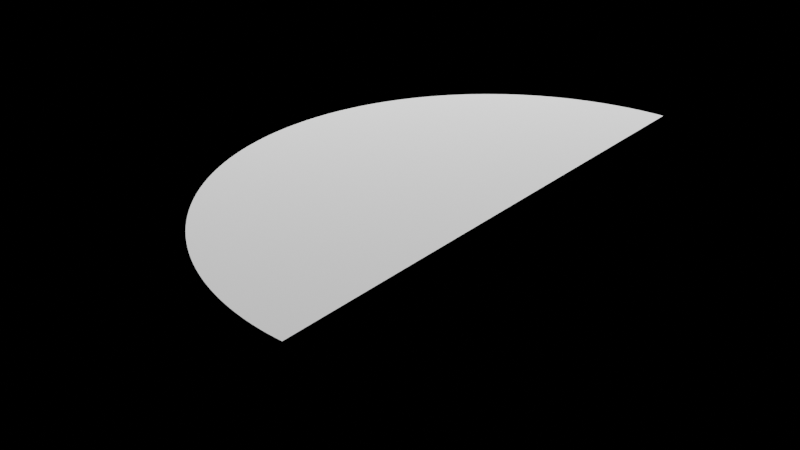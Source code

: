 # Source: untitled.blend  (saved by Blender 2.93.21; exported with 4.5.12 LTS)
import bpy
from mathutils import Matrix  # noqa: F401  (used for matrix-valued properties, if any)

bpy.ops.wm.read_factory_settings(use_empty=True)
scene = bpy.context.scene
scene.name = 'Scene.002'

# ---- lights
light_light = bpy.data.lights.new('Light', 'POINT')
light_light.transmission_factor = 0.0
light_light.energy = 1e+04
light_light.shadow_soft_size = 2.0
light_light.shadow_maximum_resolution = 0.006
light_light.use_absolute_resolution = True
light_light.cycles.max_bounces = 4
light_light.cycles.use_multiple_importance_sampling = False

# ---- meshes
me_cylinder_005 = bpy.data.meshes.new('Cylinder.005')
me_cylinder_005.from_pydata([(0.1036, -0.154, 0.3253), (0.0, 1.0, -0.25), (0.0, 1.0, 0.25), (-8.742e-08, -1.0, -0.25), (-8.742e-08, -1.0, 0.25), (-0.02454, -0.9997, -0.25), (-0.02454, -0.9997, 0.25), (-0.04907, -0.9988, -0.25), (-0.04907, -0.9988, 0.25), (-0.07356, -0.9973, -0.25), (-0.07356, -0.9973, 0.25), (-0.09802, -0.9952, -0.25), (-0.09802, -0.9952, 0.25), (-0.1224, -0.9925, -0.25), (-0.1224, -0.9925, 0.25), (-0.1467, -0.9892, -0.25), (-0.1467, -0.9892, 0.25), (-0.171, -0.9853, -0.25), (-0.171, -0.9853, 0.25), (-0.1951, -0.9808, -0.25), (-0.1951, -0.9808, 0.25), (-0.2191, -0.9757, -0.25), (-0.2191, -0.9757, 0.25), (-0.243, -0.97, -0.25), (-0.243, -0.97, 0.25), (-0.2667, -0.9638, -0.25), (-0.2667, -0.9638, 0.25), (-0.2903, -0.9569, -0.25), (-0.2903, -0.9569, 0.25), (-0.3137, -0.9495, -0.25), (-0.3137, -0.9495, 0.25), (-0.3369, -0.9415, -0.25), (-0.3369, -0.9415, 0.25), (-0.3599, -0.933, -0.25), (-0.3599, -0.933, 0.25), (-0.3827, -0.9239, -0.25), (-0.3827, -0.9239, 0.25), (-0.4052, -0.9142, -0.25), (-0.4052, -0.9142, 0.25), (-0.4276, -0.904, -0.25), (-0.4276, -0.904, 0.25), (-0.4496, -0.8932, -0.25), (-0.4496, -0.8932, 0.25), (-0.4714, -0.8819, -0.25), (-0.4714, -0.8819, 0.25), (-0.4929, -0.8701, -0.25), (-0.4929, -0.8701, 0.25), (-0.5141, -0.8577, -0.25), (-0.5141, -0.8577, 0.25), (-0.535, -0.8449, -0.25), (-0.535, -0.8449, 0.25), (-0.5556, -0.8315, -0.25), (-0.5556, -0.8315, 0.25), (-0.5758, -0.8176, -0.25), (-0.5758, -0.8176, 0.25), (-0.5957, -0.8032, -0.25), (-0.5957, -0.8032, 0.25), (-0.6152, -0.7883, -0.25), (-0.6152, -0.7883, 0.25), (-0.6344, -0.773, -0.25), (-0.6344, -0.773, 0.25), (-0.6532, -0.7572, -0.25), (-0.6532, -0.7572, 0.25), (-0.6716, -0.741, -0.25), (-0.6716, -0.741, 0.25), (-0.6895, -0.7242, -0.25), (-0.6895, -0.7242, 0.25), (-0.7071, -0.7071, -0.25), (-0.7071, -0.7071, 0.25), (-0.7242, -0.6895, -0.25), (-0.7242, -0.6895, 0.25), (-0.741, -0.6716, -0.25), (-0.741, -0.6716, 0.25), (-0.7572, -0.6532, -0.25), (-0.7572, -0.6532, 0.25), (-0.773, -0.6344, -0.25), (-0.773, -0.6344, 0.25), (-0.7883, -0.6152, -0.25), (-0.7883, -0.6152, 0.25), (-0.8032, -0.5957, -0.25), (-0.8032, -0.5957, 0.25), (-0.8176, -0.5758, -0.25), (-0.8176, -0.5758, 0.25), (-0.8315, -0.5556, -0.25), (-0.8315, -0.5556, 0.25), (-0.8449, -0.535, -0.25), (-0.8449, -0.535, 0.25), (-0.8577, -0.5141, -0.25), (-0.8577, -0.5141, 0.25), (-0.8701, -0.4929, -0.25), (-0.8701, -0.4929, 0.25), (-0.8819, -0.4714, -0.25), (-0.8819, -0.4714, 0.25), (-0.8932, -0.4496, -0.25), (-0.8932, -0.4496, 0.25), (-0.904, -0.4276, -0.25), (-0.904, -0.4276, 0.25), (-0.9142, -0.4052, -0.25), (-0.9142, -0.4052, 0.25), (-0.9239, -0.3827, -0.25), (-0.9239, -0.3827, 0.25), (-0.933, -0.3599, -0.25), (-0.933, -0.3599, 0.25), (-0.9415, -0.3369, -0.25), (-0.9415, -0.3369, 0.25), (-0.9495, -0.3137, -0.25), (-0.9495, -0.3137, 0.25), (-0.9569, -0.2903, -0.25), (-0.9569, -0.2903, 0.25), (-0.9638, -0.2667, -0.25), (-0.9638, -0.2667, 0.25), (-0.97, -0.243, -0.25), (-0.97, -0.243, 0.25), (-0.9757, -0.2191, -0.25), (-0.9757, -0.2191, 0.25), (-0.9808, -0.1951, -0.25), (-0.9808, -0.1951, 0.25), (-0.9853, -0.171, -0.25), (-0.9853, -0.171, 0.25), (-0.9892, -0.1467, -0.25), (-0.9892, -0.1467, 0.25), (-0.9925, -0.1224, -0.25), (-0.9925, -0.1224, 0.25), (-0.9952, -0.09802, -0.25), (-0.9952, -0.09802, 0.25), (-0.9973, -0.07356, -0.25), (-0.9973, -0.07356, 0.25), (-0.9988, -0.04907, -0.25), (-0.9988, -0.04907, 0.25), (-0.9997, -0.02454, -0.25), (-0.9997, -0.02454, 0.25), (-1.0, 1.192e-08, -0.25), (-1.0, 1.192e-08, 0.25), (-0.9997, 0.02454, -0.25), (-0.9997, 0.02454, 0.25), (-0.9988, 0.04907, -0.25), (-0.9988, 0.04907, 0.25), (-0.9973, 0.07356, -0.25), (-0.9973, 0.07356, 0.25), (-0.9952, 0.09802, -0.25), (-0.9952, 0.09802, 0.25), (-0.9925, 0.1224, -0.25), (-0.9925, 0.1224, 0.25), (-0.9892, 0.1467, -0.25), (-0.9892, 0.1467, 0.25), (-0.9853, 0.171, -0.25), (-0.9853, 0.171, 0.25), (-0.9808, 0.1951, -0.25), (-0.9808, 0.1951, 0.25), (-0.9757, 0.2191, -0.25), (-0.9757, 0.2191, 0.25), (-0.97, 0.243, -0.25), (-0.97, 0.243, 0.25), (-0.9638, 0.2667, -0.25), (-0.9638, 0.2667, 0.25), (-0.9569, 0.2903, -0.25), (-0.9569, 0.2903, 0.25), (-0.9495, 0.3137, -0.25), (-0.9495, 0.3137, 0.25), (-0.9415, 0.3369, -0.25), (-0.9415, 0.3369, 0.25), (-0.933, 0.3599, -0.25), (-0.933, 0.3599, 0.25), (-0.9239, 0.3827, -0.25), (-0.9239, 0.3827, 0.25), (-0.9142, 0.4052, -0.25), (-0.9142, 0.4052, 0.25), (-0.904, 0.4276, -0.25), (-0.904, 0.4276, 0.25), (-0.8932, 0.4496, -0.25), (-0.8932, 0.4496, 0.25), (-0.8819, 0.4714, -0.25), (-0.8819, 0.4714, 0.25), (-0.8701, 0.4929, -0.25), (-0.8701, 0.4929, 0.25), (-0.8577, 0.5141, -0.25), (-0.8577, 0.5141, 0.25), (-0.8449, 0.535, -0.25), (-0.8449, 0.535, 0.25), (-0.8315, 0.5556, -0.25), (-0.8315, 0.5556, 0.25), (-0.8176, 0.5758, -0.25), (-0.8176, 0.5758, 0.25), (-0.8032, 0.5957, -0.25), (-0.8032, 0.5957, 0.25), (-0.7883, 0.6152, -0.25), (-0.7883, 0.6152, 0.25), (-0.773, 0.6344, -0.25), (-0.773, 0.6344, 0.25), (-0.7572, 0.6532, -0.25), (-0.7572, 0.6532, 0.25), (-0.741, 0.6716, -0.25), (-0.741, 0.6716, 0.25), (-0.7242, 0.6895, -0.25), (-0.7242, 0.6895, 0.25), (-0.7071, 0.7071, -0.25), (-0.7071, 0.7071, 0.25), (-0.6895, 0.7242, -0.25), (-0.6895, 0.7242, 0.25), (-0.6716, 0.741, -0.25), (-0.6716, 0.741, 0.25), (-0.6532, 0.7572, -0.25), (-0.6532, 0.7572, 0.25), (-0.6344, 0.773, -0.25), (-0.6344, 0.773, 0.25), (-0.6152, 0.7883, -0.25), (-0.6152, 0.7883, 0.25), (-0.5957, 0.8032, -0.25), (-0.5957, 0.8032, 0.25), (-0.5758, 0.8176, -0.25), (-0.5758, 0.8176, 0.25), (-0.5556, 0.8315, -0.25), (-0.5556, 0.8315, 0.25), (-0.535, 0.8449, -0.25), (-0.535, 0.8449, 0.25), (-0.5141, 0.8577, -0.25), (-0.5141, 0.8577, 0.25), (-0.4929, 0.8701, -0.25), (-0.4929, 0.8701, 0.25), (-0.4714, 0.8819, -0.25), (-0.4714, 0.8819, 0.25), (-0.4496, 0.8932, -0.25), (-0.4496, 0.8932, 0.25), (-0.4276, 0.904, -0.25), (-0.4276, 0.904, 0.25), (-0.4052, 0.9142, -0.25), (-0.4052, 0.9142, 0.25), (-0.3827, 0.9239, -0.25), (-0.3827, 0.9239, 0.25), (-0.3599, 0.933, -0.25), (-0.3599, 0.933, 0.25), (-0.3369, 0.9415, -0.25), (-0.3369, 0.9415, 0.25), (-0.3137, 0.9495, -0.25), (-0.3137, 0.9495, 0.25), (-0.2903, 0.9569, -0.25), (-0.2903, 0.9569, 0.25), (-0.2667, 0.9638, -0.25), (-0.2667, 0.9638, 0.25), (-0.243, 0.97, -0.25), (-0.243, 0.97, 0.25), (-0.2191, 0.9757, -0.25), (-0.2191, 0.9757, 0.25), (-0.1951, 0.9808, -0.25), (-0.1951, 0.9808, 0.25), (-0.171, 0.9853, -0.25), (-0.171, 0.9853, 0.25), (-0.1467, 0.9892, -0.25), (-0.1467, 0.9892, 0.25), (-0.1224, 0.9925, -0.25), (-0.1224, 0.9925, 0.25), (-0.09802, 0.9952, -0.25), (-0.09802, 0.9952, 0.25), (-0.07356, 0.9973, -0.25), (-0.07356, 0.9973, 0.25), (-0.04907, 0.9988, -0.25), (-0.04907, 0.9988, 0.25), (-0.02454, 0.9997, -0.25), (-0.02454, 0.9997, 0.25), (0.0, 1.0, -0.25), (0.0, 1.0, 0.25), (-8.742e-08, -1.0, -0.25), (-8.742e-08, -1.0, 0.25), (-0.02454, -0.9997, -0.25), (-0.02454, -0.9997, 0.25), (-0.04907, -0.9988, -0.25), (-0.04907, -0.9988, 0.25), (-0.07356, -0.9973, -0.25), (-0.07356, -0.9973, 0.25), (-0.09802, -0.9952, -0.25), (-0.09802, -0.9952, 0.25), (-0.1224, -0.9925, -0.25), (-0.1224, -0.9925, 0.25), (-0.1467, -0.9892, -0.25), (-0.1467, -0.9892, 0.25), (-0.171, -0.9853, -0.25), (-0.171, -0.9853, 0.25), (-0.1951, -0.9808, -0.25), (-0.1951, -0.9808, 0.25), (-0.2191, -0.9757, -0.25), (-0.2191, -0.9757, 0.25), (-0.243, -0.97, -0.25), (-0.243, -0.97, 0.25), (-0.2667, -0.9638, -0.25), (-0.2667, -0.9638, 0.25), (-0.2903, -0.9569, -0.25), (-0.2903, -0.9569, 0.25), (-0.3137, -0.9495, -0.25), (-0.3137, -0.9495, 0.25), (-0.3369, -0.9415, -0.25), (-0.3369, -0.9415, 0.25), (-0.3599, -0.933, -0.25), (-0.3599, -0.933, 0.25), (-0.3827, -0.9239, -0.25), (-0.3827, -0.9239, 0.25), (-0.4052, -0.9142, -0.25), (-0.4052, -0.9142, 0.25), (-0.4276, -0.904, -0.25), (-0.4276, -0.904, 0.25), (-0.4496, -0.8932, -0.25), (-0.4496, -0.8932, 0.25), (-0.4714, -0.8819, -0.25), (-0.4714, -0.8819, 0.25), (-0.4929, -0.8701, -0.25), (-0.4929, -0.8701, 0.25), (-0.5141, -0.8577, -0.25), (-0.5141, -0.8577, 0.25), (-0.535, -0.8449, -0.25), (-0.535, -0.8449, 0.25), (-0.5556, -0.8315, -0.25), (-0.5556, -0.8315, 0.25), (-0.5758, -0.8176, -0.25), (-0.5758, -0.8176, 0.25), (-0.5957, -0.8032, -0.25), (-0.5957, -0.8032, 0.25), (-0.6152, -0.7883, -0.25), (-0.6152, -0.7883, 0.25), (-0.6344, -0.773, -0.25), (-0.6344, -0.773, 0.25), (-0.6532, -0.7572, -0.25), (-0.6532, -0.7572, 0.25), (-0.6716, -0.741, -0.25), (-0.6716, -0.741, 0.25), (-0.6895, -0.7242, -0.25), (-0.6895, -0.7242, 0.25), (-0.7071, -0.7071, -0.25), (-0.7071, -0.7071, 0.25), (-0.7242, -0.6895, -0.25), (-0.7242, -0.6895, 0.25), (-0.741, -0.6716, -0.25), (-0.741, -0.6716, 0.25), (-0.7572, -0.6532, -0.25), (-0.7572, -0.6532, 0.25), (-0.773, -0.6344, -0.25), (-0.773, -0.6344, 0.25), (-0.7883, -0.6152, -0.25), (-0.7883, -0.6152, 0.25), (-0.8032, -0.5957, -0.25), (-0.8032, -0.5957, 0.25), (-0.8176, -0.5758, -0.25), (-0.8176, -0.5758, 0.25), (-0.8315, -0.5556, -0.25), (-0.8315, -0.5556, 0.25), (-0.8449, -0.535, -0.25), (-0.8449, -0.535, 0.25), (-0.8577, -0.5141, -0.25), (-0.8577, -0.5141, 0.25), (-0.8701, -0.4929, -0.25), (-0.8701, -0.4929, 0.25), (-0.8819, -0.4714, -0.25), (-0.8819, -0.4714, 0.25), (-0.8932, -0.4496, -0.25), (-0.8932, -0.4496, 0.25), (-0.904, -0.4276, -0.25), (-0.904, -0.4276, 0.25), (-0.9142, -0.4052, -0.25), (-0.9142, -0.4052, 0.25), (-0.9239, -0.3827, -0.25), (-0.9239, -0.3827, 0.25), (-0.933, -0.3599, -0.25), (-0.933, -0.3599, 0.25), (-0.9415, -0.3369, -0.25), (-0.9415, -0.3369, 0.25), (-0.9495, -0.3137, -0.25), (-0.9495, -0.3137, 0.25), (-0.9569, -0.2903, -0.25), (-0.9569, -0.2903, 0.25), (-0.9638, -0.2667, -0.25), (-0.9638, -0.2667, 0.25), (-0.97, -0.243, -0.25), (-0.97, -0.243, 0.25), (-0.9757, -0.2191, -0.25), (-0.9757, -0.2191, 0.25), (-0.9808, -0.1951, -0.25), (-0.9808, -0.1951, 0.25), (-0.9853, -0.171, -0.25), (-0.9853, -0.171, 0.25), (-0.9892, -0.1467, -0.25), (-0.9892, -0.1467, 0.25), (-0.9925, -0.1224, -0.25), (-0.9925, -0.1224, 0.25), (-0.9952, -0.09802, -0.25), (-0.9952, -0.09802, 0.25), (-0.9973, -0.07356, -0.25), (-0.9973, -0.07356, 0.25), (-0.9988, -0.04907, -0.25), (-0.9988, -0.04907, 0.25), (-0.9997, -0.02454, -0.25), (-0.9997, -0.02454, 0.25), (-1.0, 1.192e-08, -0.25), (-1.0, 1.192e-08, 0.25), (-0.9997, 0.02454, -0.25), (-0.9997, 0.02454, 0.25), (-0.9988, 0.04907, -0.25), (-0.9988, 0.04907, 0.25), (-0.9973, 0.07356, -0.25), (-0.9973, 0.07356, 0.25), (-0.9952, 0.09802, -0.25), (-0.9952, 0.09802, 0.25), (-0.9925, 0.1224, -0.25), (-0.9925, 0.1224, 0.25), (-0.9892, 0.1467, -0.25), (-0.9892, 0.1467, 0.25), (-0.9853, 0.171, -0.25), (-0.9853, 0.171, 0.25), (-0.9808, 0.1951, -0.25), (-0.9808, 0.1951, 0.25), (-0.9757, 0.2191, -0.25), (-0.9757, 0.2191, 0.25), (-0.97, 0.243, -0.25), (-0.97, 0.243, 0.25), (-0.9638, 0.2667, -0.25), (-0.9638, 0.2667, 0.25), (-0.9569, 0.2903, -0.25), (-0.9569, 0.2903, 0.25), (-0.9495, 0.3137, -0.25), (-0.9495, 0.3137, 0.25), (-0.9415, 0.3369, -0.25), (-0.9415, 0.3369, 0.25), (-0.933, 0.3599, -0.25), (-0.933, 0.3599, 0.25), (-0.9239, 0.3827, -0.25), (-0.9239, 0.3827, 0.25), (-0.9142, 0.4052, -0.25), (-0.9142, 0.4052, 0.25), (-0.904, 0.4276, -0.25), (-0.904, 0.4276, 0.25), (-0.8932, 0.4496, -0.25), (-0.8932, 0.4496, 0.25), (-0.8819, 0.4714, -0.25), (-0.8819, 0.4714, 0.25), (-0.8701, 0.4929, -0.25), (-0.8701, 0.4929, 0.25), (-0.8577, 0.5141, -0.25), (-0.8577, 0.5141, 0.25), (-0.8449, 0.535, -0.25), (-0.8449, 0.535, 0.25), (-0.8315, 0.5556, -0.25), (-0.8315, 0.5556, 0.25), (-0.8176, 0.5758, -0.25), (-0.8176, 0.5758, 0.25), (-0.8032, 0.5957, -0.25), (-0.8032, 0.5957, 0.25), (-0.7883, 0.6152, -0.25), (-0.7883, 0.6152, 0.25), (-0.773, 0.6344, -0.25), (-0.773, 0.6344, 0.25), (-0.7572, 0.6532, -0.25), (-0.7572, 0.6532, 0.25), (-0.741, 0.6716, -0.25), (-0.741, 0.6716, 0.25), (-0.7242, 0.6895, -0.25), (-0.7242, 0.6895, 0.25), (-0.7071, 0.7071, -0.25), (-0.7071, 0.7071, 0.25), (-0.6895, 0.7242, -0.25), (-0.6895, 0.7242, 0.25), (-0.6716, 0.741, -0.25), (-0.6716, 0.741, 0.25), (-0.6532, 0.7572, -0.25), (-0.6532, 0.7572, 0.25), (-0.6344, 0.773, -0.25), (-0.6344, 0.773, 0.25), (-0.6152, 0.7883, -0.25), (-0.6152, 0.7883, 0.25), (-0.5957, 0.8032, -0.25), (-0.5957, 0.8032, 0.25), (-0.5758, 0.8176, -0.25), (-0.5758, 0.8176, 0.25), (-0.5556, 0.8315, -0.25), (-0.5556, 0.8315, 0.25), (-0.535, 0.8449, -0.25), (-0.535, 0.8449, 0.25), (-0.5141, 0.8577, -0.25), (-0.5141, 0.8577, 0.25), (-0.4929, 0.8701, -0.25), (-0.4929, 0.8701, 0.25), (-0.4714, 0.8819, -0.25), (-0.4714, 0.8819, 0.25), (-0.4496, 0.8932, -0.25), (-0.4496, 0.8932, 0.25), (-0.4276, 0.904, -0.25), (-0.4276, 0.904, 0.25), (-0.4052, 0.9142, -0.25), (-0.4052, 0.9142, 0.25), (-0.3827, 0.9239, -0.25), (-0.3827, 0.9239, 0.25), (-0.3599, 0.933, -0.25), (-0.3599, 0.933, 0.25), (-0.3369, 0.9415, -0.25), (-0.3369, 0.9415, 0.25), (-0.3137, 0.9495, -0.25), (-0.3137, 0.9495, 0.25), (-0.2903, 0.9569, -0.25), (-0.2903, 0.9569, 0.25), (-0.2667, 0.9638, -0.25), (-0.2667, 0.9638, 0.25), (-0.243, 0.97, -0.25), (-0.243, 0.97, 0.25), (-0.2191, 0.9757, -0.25), (-0.2191, 0.9757, 0.25), (-0.1951, 0.9808, -0.25), (-0.1951, 0.9808, 0.25), (-0.171, 0.9853, -0.25), (-0.171, 0.9853, 0.25), (-0.1467, 0.9892, -0.25), (-0.1467, 0.9892, 0.25), (-0.1224, 0.9925, -0.25), (-0.1224, 0.9925, 0.25), (-0.09802, 0.9952, -0.25), (-0.09802, 0.9952, 0.25), (-0.07356, 0.9973, -0.25), (-0.07356, 0.9973, 0.25), (-0.04907, 0.9988, -0.25), (-0.04907, 0.9988, 0.25), (-0.02454, 0.9997, -0.25), (-0.02454, 0.9997, 0.25), (-8.742e-08, -1.0, -0.25), (0.0, 1.0, -0.25), (0.0, 1.0, 0.25), (-8.742e-08, -1.0, 0.25)], [], [(517, 262, 264, 263), (263, 264, 266, 265), (265, 266, 268, 267), (267, 268, 270, 269), (269, 270, 272, 271), (271, 272, 274, 273), (273, 274, 276, 275), (275, 276, 278, 277), (277, 278, 280, 279), (279, 280, 282, 281), (281, 282, 284, 283), (283, 284, 286, 285), (285, 286, 288, 287), (287, 288, 290, 289), (289, 290, 292, 291), (291, 292, 294, 293), (293, 294, 296, 295), (295, 296, 298, 297), (297, 298, 300, 299), (299, 300, 302, 301), (301, 302, 304, 303), (303, 304, 306, 305), (305, 306, 308, 307), (307, 308, 310, 309), (309, 310, 312, 311), (311, 312, 314, 313), (313, 314, 316, 315), (315, 316, 318, 317), (317, 318, 320, 319), (319, 320, 322, 321), (321, 322, 324, 323), (323, 324, 326, 325), (325, 326, 328, 327), (327, 328, 330, 329), (329, 330, 332, 331), (331, 332, 334, 333), (333, 334, 336, 335), (335, 336, 338, 337), (337, 338, 340, 339), (339, 340, 342, 341), (341, 342, 344, 343), (343, 344, 346, 345), (345, 346, 348, 347), (347, 348, 350, 349), (349, 350, 352, 351), (351, 352, 354, 353), (353, 354, 356, 355), (355, 356, 358, 357), (357, 358, 360, 359), (359, 360, 362, 361), (361, 362, 364, 363), (363, 364, 366, 365), (365, 366, 368, 367), (367, 368, 370, 369), (369, 370, 372, 371), (371, 372, 374, 373), (373, 374, 376, 375), (375, 376, 378, 377), (377, 378, 380, 379), (379, 380, 382, 381), (381, 382, 384, 383), (383, 384, 386, 385), (385, 386, 388, 387), (387, 388, 390, 389), (389, 390, 392, 391), (391, 392, 394, 393), (393, 394, 396, 395), (395, 396, 398, 397), (397, 398, 400, 399), (399, 400, 402, 401), (401, 402, 404, 403), (403, 404, 406, 405), (405, 406, 408, 407), (407, 408, 410, 409), (409, 410, 412, 411), (411, 412, 414, 413), (413, 414, 416, 415), (415, 416, 418, 417), (417, 418, 420, 419), (419, 420, 422, 421), (421, 422, 424, 423), (423, 424, 426, 425), (425, 426, 428, 427), (427, 428, 430, 429), (429, 430, 432, 431), (431, 432, 434, 433), (433, 434, 436, 435), (435, 436, 438, 437), (437, 438, 440, 439), (439, 440, 442, 441), (441, 442, 444, 443), (443, 444, 446, 445), (445, 446, 448, 447), (447, 448, 450, 449), (449, 450, 452, 451), (451, 452, 454, 453), (453, 454, 456, 455), (455, 456, 458, 457), (457, 458, 460, 459), (459, 460, 462, 461), (461, 462, 464, 463), (463, 464, 466, 465), (465, 466, 468, 467), (467, 468, 470, 469), (469, 470, 472, 471), (471, 472, 474, 473), (473, 474, 476, 475), (475, 476, 478, 477), (477, 478, 480, 479), (479, 480, 482, 481), (481, 482, 484, 483), (483, 484, 486, 485), (485, 486, 488, 487), (487, 488, 490, 489), (489, 490, 492, 491), (491, 492, 494, 493), (493, 494, 496, 495), (495, 496, 498, 497), (497, 498, 500, 499), (499, 500, 502, 501), (501, 502, 504, 503), (503, 504, 506, 505), (505, 506, 508, 507), (507, 508, 510, 509), (509, 510, 512, 511), (511, 512, 514, 513), (513, 514, 258, 515), (515, 258, 260, 518), (1, 3, 5, 7, 9, 11, 13, 15, 17, 19, 21, 23, 25, 27, 29, 31, 33, 35, 37, 39, 41, 43, 45, 47, 49, 51, 53, 55, 57, 59, 61, 63, 65, 67, 69, 71, 73, 75, 77, 79, 81, 83, 85, 87, 89, 91, 93, 95, 97, 99, 101, 103, 105, 107, 109, 111, 113, 115, 117, 119, 121, 123, 125, 127, 129, 131, 133, 135, 137, 139, 141, 143, 145, 147, 149, 151, 153, 155, 157, 159, 161, 163, 165, 167, 169, 171, 173, 175, 177, 179, 181, 183, 185, 187, 189, 191, 193, 195, 197, 199, 201, 203, 205, 207, 209, 211, 213, 215, 217, 219, 221, 223, 225, 227, 229, 231, 233, 235, 237, 239, 241, 243, 245, 247, 249, 251, 253, 255, 257), (520, 519, 516, 256, 254, 252, 250, 248, 246, 244, 242, 240, 238, 236, 234, 232, 230, 228, 226, 224, 222, 220, 218, 216, 214, 212, 210, 208, 206, 204, 202, 200, 198, 196, 194, 192, 190, 188, 186, 184, 182, 180, 178, 176, 174, 172, 170, 168, 166, 164, 162, 160, 158, 156, 154, 152, 150, 148, 146, 144, 142, 140, 138, 136, 134, 132, 130, 128, 126, 124, 122, 120, 118, 116, 114, 112, 110, 108, 106, 104, 102, 100, 98, 96, 94, 92, 90, 88, 86, 84, 82, 80, 78, 76, 74, 72, 70, 68, 66, 64, 62, 60, 58, 56, 54, 52, 50, 48, 46, 44, 42, 40, 38, 36, 34, 32, 30, 28, 26, 24, 22, 20, 18, 16, 14, 12, 10, 8, 6), (2, 4, 261, 259)])
me_cylinder_005.polygons.foreach_set('use_smooth', [True] * 131)
_k = set([(1, 257), (2, 4), (2, 259), (3, 5), (4, 261), (5, 7), (6, 8), (6, 520), (7, 9), (8, 10), (9, 11), (10, 12), (11, 13), (12, 14), (13, 15), (14, 16), (15, 17), (16, 18), (17, 19), (18, 20), (19, 21), (20, 22), (21, 23), (22, 24), (23, 25), (24, 26), (25, 27), (26, 28), (27, 29), (28, 30), (29, 31), (30, 32), (31, 33), (32, 34), (33, 35), (34, 36), (35, 37), (36, 38), (37, 39), (38, 40), (39, 41), (40, 42), (41, 43), (42, 44), (43, 45), (44, 46), (45, 47), (46, 48), (47, 49), (48, 50), (49, 51), (50, 52), (51, 53), (52, 54), (53, 55), (54, 56), (55, 57), (56, 58), (57, 59), (58, 60), (59, 61), (60, 62), (61, 63), (62, 64), (63, 65), (64, 66), (65, 67), (66, 68), (67, 69), (68, 70), (69, 71), (70, 72), (71, 73), (72, 74), (73, 75), (74, 76), (75, 77), (76, 78), (77, 79), (78, 80), (79, 81), (80, 82), (81, 83), (82, 84), (83, 85), (84, 86), (85, 87), (86, 88), (87, 89), (88, 90), (89, 91), (90, 92), (91, 93), (92, 94), (93, 95), (94, 96), (95, 97), (96, 98), (97, 99), (98, 100), (99, 101), (100, 102), (101, 103), (102, 104), (103, 105), (104, 106), (105, 107), (106, 108), (107, 109), (108, 110), (109, 111), (110, 112), (111, 113), (112, 114), (113, 115), (114, 116), (115, 117), (116, 118), (117, 119), (118, 120), (119, 121), (120, 122), (121, 123), (122, 124), (123, 125), (124, 126), (125, 127), (126, 128), (127, 129), (128, 130), (129, 131), (130, 132), (131, 133), (132, 134), (133, 135), (134, 136), (135, 137), (136, 138), (137, 139), (138, 140), (139, 141), (140, 142), (141, 143), (142, 144), (143, 145), (144, 146), (145, 147), (146, 148), (147, 149), (148, 150), (149, 151), (150, 152), (151, 153), (152, 154), (153, 155), (154, 156), (155, 157), (156, 158), (157, 159), (158, 160), (159, 161), (160, 162), (161, 163), (162, 164), (163, 165), (164, 166), (165, 167), (166, 168), (167, 169), (168, 170), (169, 171), (170, 172), (171, 173), (172, 174), (173, 175), (174, 176), (175, 177), (176, 178), (177, 179), (178, 180), (179, 181), (180, 182), (181, 183), (182, 184), (183, 185), (184, 186), (185, 187), (186, 188), (187, 189), (188, 190), (189, 191), (190, 192), (191, 193), (192, 194), (193, 195), (194, 196), (195, 197), (196, 198), (197, 199), (198, 200), (199, 201), (200, 202), (201, 203), (202, 204), (203, 205), (204, 206), (205, 207), (206, 208), (207, 209), (208, 210), (209, 211), (210, 212), (211, 213), (212, 214), (213, 215), (214, 216), (215, 217), (216, 218), (217, 219), (218, 220), (219, 221), (220, 222), (221, 223), (222, 224), (223, 225), (224, 226), (225, 227), (226, 228), (227, 229), (228, 230), (229, 231), (230, 232), (231, 233), (232, 234), (233, 235), (234, 236), (235, 237), (236, 238), (237, 239), (238, 240), (239, 241), (240, 242), (241, 243), (242, 244), (243, 245), (244, 246), (245, 247), (246, 248), (247, 249), (248, 250), (249, 251), (250, 252), (251, 253), (252, 254), (253, 255), (254, 256), (255, 257), (256, 516), (258, 260), (258, 514), (259, 261), (262, 264), (263, 265), (263, 517), (264, 266), (265, 267), (266, 268), (267, 269), (268, 270), (269, 271), (270, 272), (271, 273), (272, 274), (273, 275), (274, 276), (275, 277), (276, 278), (277, 279), (278, 280), (279, 281), (280, 282), (281, 283), (282, 284), (283, 285), (284, 286), (285, 287), (286, 288), (287, 289), (288, 290), (289, 291), (290, 292), (291, 293), (292, 294), (293, 295), (294, 296), (295, 297), (296, 298), (297, 299), (298, 300), (299, 301), (300, 302), (301, 303), (302, 304), (303, 305), (304, 306), (305, 307), (306, 308), (307, 309), (308, 310), (309, 311), (310, 312), (311, 313), (312, 314), (313, 315), (314, 316), (315, 317), (316, 318), (317, 319), (318, 320), (319, 321), (320, 322), (321, 323), (322, 324), (323, 325), (324, 326), (325, 327), (326, 328), (327, 329), (328, 330), (329, 331), (330, 332), (331, 333), (332, 334), (333, 335), (334, 336), (335, 337), (336, 338), (337, 339), (338, 340), (339, 341), (340, 342), (341, 343), (342, 344), (343, 345), (344, 346), (345, 347), (346, 348), (347, 349), (348, 350), (349, 351), (350, 352), (351, 353), (352, 354), (353, 355), (354, 356), (355, 357), (356, 358), (357, 359), (358, 360), (359, 361), (360, 362), (361, 363), (362, 364), (363, 365), (364, 366), (365, 367), (366, 368), (367, 369), (368, 370), (369, 371), (370, 372), (371, 373), (372, 374), (373, 375), (374, 376), (375, 377), (376, 378), (377, 379), (378, 380), (379, 381), (380, 382), (381, 383), (382, 384), (383, 385), (384, 386), (385, 387), (386, 388), (387, 389), (388, 390), (389, 391), (390, 392), (391, 393), (392, 394), (393, 395), (394, 396), (395, 397), (396, 398), (397, 399), (398, 400), (399, 401), (400, 402), (401, 403), (402, 404), (403, 405), (404, 406), (405, 407), (406, 408), (407, 409), (408, 410), (409, 411), (410, 412), (411, 413), (412, 414), (413, 415), (414, 416), (415, 417), (416, 418), (417, 419), (418, 420), (419, 421), (420, 422), (421, 423), (422, 424), (423, 425), (424, 426), (425, 427), (426, 428), (427, 429), (428, 430), (429, 431), (430, 432), (431, 433), (432, 434), (433, 435), (434, 436), (435, 437), (436, 438), (437, 439), (438, 440), (439, 441), (440, 442), (441, 443), (442, 444), (443, 445), (444, 446), (445, 447), (446, 448), (447, 449), (448, 450), (449, 451), (450, 452), (451, 453), (452, 454), (453, 455), (454, 456), (455, 457), (456, 458), (457, 459), (458, 460), (459, 461), (460, 462), (461, 463), (462, 464), (463, 465), (464, 466), (465, 467), (466, 468), (467, 469), (468, 470), (469, 471), (470, 472), (471, 473), (472, 474), (473, 475), (474, 476), (475, 477), (476, 478), (477, 479), (478, 480), (479, 481), (480, 482), (481, 483), (482, 484), (483, 485), (484, 486), (485, 487), (486, 488), (487, 489), (488, 490), (489, 491), (490, 492), (491, 493), (492, 494), (493, 495), (494, 496), (495, 497), (496, 498), (497, 499), (498, 500), (499, 501), (500, 502), (501, 503), (502, 504), (503, 505), (504, 506), (505, 507), (506, 508), (507, 509), (508, 510), (509, 511), (510, 512), (511, 513), (512, 514), (513, 515), (515, 518), (516, 519), (519, 520)])
me_cylinder_005.attributes.new('sharp_edge', 'BOOLEAN', 'EDGE').data.foreach_set('value', [ (min(e.vertices), max(e.vertices)) in _k for e in me_cylinder_005.edges])
_uv = me_cylinder_005.uv_layers.new(name='UVMap')
_uv.uv.foreach_set('vector', [0.5, 0.5, 0.5, 1.0, 0.4961, 1.0, 0.4961, 0.5, 0.4961, 0.5, 0.4961, 1.0, 0.4922, 1.0, 0.4922, 0.5, 0.4922, 0.5, 0.4922, 1.0, 0.4883, 1.0, 0.4883, 0.5, 0.4883, 0.5, 0.4883, 1.0, 0.4844, 1.0, 0.4844, 0.5, 0.4844, 0.5, 0.4844, 1.0, 0.4805, 1.0, 0.4805, 0.5, 0.4805, 0.5, 0.4805, 1.0, 0.4766, 1.0, 0.4766, 0.5, 0.4766, 0.5, 0.4766, 1.0, 0.4727, 1.0, 0.4727, 0.5, 0.4727, 0.5, 0.4727, 1.0, 0.4688, 1.0, 0.4688, 0.5, 0.4688, 0.5, 0.4688, 1.0, 0.4648, 1.0, 0.4648, 0.5, 0.4648, 0.5, 0.4648, 1.0, 0.4609, 1.0, 0.4609, 0.5, 0.4609, 0.5, 0.4609, 1.0, 0.457, 1.0, 0.457, 0.5, 0.457, 0.5, 0.457, 1.0, 0.4531, 1.0, 0.4531, 0.5, 0.4531, 0.5, 0.4531, 1.0, 0.4492, 1.0, 0.4492, 0.5, 0.4492, 0.5, 0.4492, 1.0, 0.4453, 1.0, 0.4453, 0.5, 0.4453, 0.5, 0.4453, 1.0, 0.4414, 1.0, 0.4414, 0.5, 0.4414, 0.5, 0.4414, 1.0, 0.4375, 1.0, 0.4375, 0.5, 0.4375, 0.5, 0.4375, 1.0, 0.4336, 1.0, 0.4336, 0.5, 0.4336, 0.5, 0.4336, 1.0, 0.4297, 1.0, 0.4297, 0.5, 0.4297, 0.5, 0.4297, 1.0, 0.4258, 1.0, 0.4258, 0.5, 0.4258, 0.5, 0.4258, 1.0, 0.4219, 1.0, 0.4219, 0.5, 0.4219, 0.5, 0.4219, 1.0, 0.418, 1.0, 0.418, 0.5, 0.418, 0.5, 0.418, 1.0, 0.4141, 1.0, 0.4141, 0.5, 0.4141, 0.5, 0.4141, 1.0, 0.4102, 1.0, 0.4102, 0.5, 0.4102, 0.5, 0.4102, 1.0, 0.4062, 1.0, 0.4062, 0.5, 0.4062, 0.5, 0.4062, 1.0, 0.4023, 1.0, 0.4023, 0.5, 0.4023, 0.5, 0.4023, 1.0, 0.3984, 1.0, 0.3984, 0.5, 0.3984, 0.5, 0.3984, 1.0, 0.3945, 1.0, 0.3945, 0.5, 0.3945, 0.5, 0.3945, 1.0, 0.3906, 1.0, 0.3906, 0.5, 0.3906, 0.5, 0.3906, 1.0, 0.3867, 1.0, 0.3867, 0.5, 0.3867, 0.5, 0.3867, 1.0, 0.3828, 1.0, 0.3828, 0.5, 0.3828, 0.5, 0.3828, 1.0, 0.3789, 1.0, 0.3789, 0.5, 0.3789, 0.5, 0.3789, 1.0, 0.375, 1.0, 0.375, 0.5, 0.375, 0.5, 0.375, 1.0, 0.3711, 1.0, 0.3711, 0.5, 0.3711, 0.5, 0.3711, 1.0, 0.3672, 1.0, 0.3672, 0.5, 0.3672, 0.5, 0.3672, 1.0, 0.3633, 1.0, 0.3633, 0.5, 0.3633, 0.5, 0.3633, 1.0, 0.3594, 1.0, 0.3594, 0.5, 0.3594, 0.5, 0.3594, 1.0, 0.3555, 1.0, 0.3555, 0.5, 0.3555, 0.5, 0.3555, 1.0, 0.3516, 1.0, 0.3516, 0.5, 0.3516, 0.5, 0.3516, 1.0, 0.3477, 1.0, 0.3477, 0.5, 0.3477, 0.5, 0.3477, 1.0, 0.3438, 1.0, 0.3438, 0.5, 0.3438, 0.5, 0.3438, 1.0, 0.3398, 1.0, 0.3398, 0.5, 0.3398, 0.5, 0.3398, 1.0, 0.3359, 1.0, 0.3359, 0.5, 0.3359, 0.5, 0.3359, 1.0, 0.332, 1.0, 0.332, 0.5, 0.332, 0.5, 0.332, 1.0, 0.3281, 1.0, 0.3281, 0.5, 0.3281, 0.5, 0.3281, 1.0, 0.3242, 1.0, 0.3242, 0.5, 0.3242, 0.5, 0.3242, 1.0, 0.3203, 1.0, 0.3203, 0.5, 0.3203, 0.5, 0.3203, 1.0, 0.3164, 1.0, 0.3164, 0.5, 0.3164, 0.5, 0.3164, 1.0, 0.3125, 1.0, 0.3125, 0.5, 0.3125, 0.5, 0.3125, 1.0, 0.3086, 1.0, 0.3086, 0.5, 0.3086, 0.5, 0.3086, 1.0, 0.3047, 1.0, 0.3047, 0.5, 0.3047, 0.5, 0.3047, 1.0, 0.3008, 1.0, 0.3008, 0.5, 0.3008, 0.5, 0.3008, 1.0, 0.2969, 1.0, 0.2969, 0.5, 0.2969, 0.5, 0.2969, 1.0, 0.293, 1.0, 0.293, 0.5, 0.293, 0.5, 0.293, 1.0, 0.2891, 1.0, 0.2891, 0.5, 0.2891, 0.5, 0.2891, 1.0, 0.2852, 1.0, 0.2852, 0.5, 0.2852, 0.5, 0.2852, 1.0, 0.2812, 1.0, 0.2812, 0.5, 0.2812, 0.5, 0.2812, 1.0, 0.2773, 1.0, 0.2773, 0.5, 0.2773, 0.5, 0.2773, 1.0, 0.2734, 1.0, 0.2734, 0.5, 0.2734, 0.5, 0.2734, 1.0, 0.2695, 1.0, 0.2695, 0.5, 0.2695, 0.5, 0.2695, 1.0, 0.2656, 1.0, 0.2656, 0.5, 0.2656, 0.5, 0.2656, 1.0, 0.2617, 1.0, 0.2617, 0.5, 0.2617, 0.5, 0.2617, 1.0, 0.2578, 1.0, 0.2578, 0.5, 0.2578, 0.5, 0.2578, 1.0, 0.2539, 1.0, 0.2539, 0.5, 0.2539, 0.5, 0.2539, 1.0, 0.25, 1.0, 0.25, 0.5, 0.25, 0.5, 0.25, 1.0, 0.2461, 1.0, 0.2461, 0.5, 0.2461, 0.5, 0.2461, 1.0, 0.2422, 1.0, 0.2422, 0.5, 0.2422, 0.5, 0.2422, 1.0, 0.2383, 1.0, 0.2383, 0.5, 0.2383, 0.5, 0.2383, 1.0, 0.2344, 1.0, 0.2344, 0.5, 0.2344, 0.5, 0.2344, 1.0, 0.2305, 1.0, 0.2305, 0.5, 0.2305, 0.5, 0.2305, 1.0, 0.2266, 1.0, 0.2266, 0.5, 0.2266, 0.5, 0.2266, 1.0, 0.2227, 1.0, 0.2227, 0.5, 0.2227, 0.5, 0.2227, 1.0, 0.2188, 1.0, 0.2188, 0.5, 0.2188, 0.5, 0.2188, 1.0, 0.2148, 1.0, 0.2148, 0.5, 0.2148, 0.5, 0.2148, 1.0, 0.2109, 1.0, 0.2109, 0.5, 0.2109, 0.5, 0.2109, 1.0, 0.207, 1.0, 0.207, 0.5, 0.207, 0.5, 0.207, 1.0, 0.2031, 1.0, 0.2031, 0.5, 0.2031, 0.5, 0.2031, 1.0, 0.1992, 1.0, 0.1992, 0.5, 0.1992, 0.5, 0.1992, 1.0, 0.1953, 1.0, 0.1953, 0.5, 0.1953, 0.5, 0.1953, 1.0, 0.1914, 1.0, 0.1914, 0.5, 0.1914, 0.5, 0.1914, 1.0, 0.1875, 1.0, 0.1875, 0.5, 0.1875, 0.5, 0.1875, 1.0, 0.1836, 1.0, 0.1836, 0.5, 0.1836, 0.5, 0.1836, 1.0, 0.1797, 1.0, 0.1797, 0.5, 0.1797, 0.5, 0.1797, 1.0, 0.1758, 1.0, 0.1758, 0.5, 0.1758, 0.5, 0.1758, 1.0, 0.1719, 1.0, 0.1719, 0.5, 0.1719, 0.5, 0.1719, 1.0, 0.168, 1.0, 0.168, 0.5, 0.168, 0.5, 0.168, 1.0, 0.1641, 1.0, 0.1641, 0.5, 0.1641, 0.5, 0.1641, 1.0, 0.1602, 1.0, 0.1602, 0.5, 0.1602, 0.5, 0.1602, 1.0, 0.1562, 1.0, 0.1562, 0.5, 0.1562, 0.5, 0.1562, 1.0, 0.1523, 1.0, 0.1523, 0.5, 0.1523, 0.5, 0.1523, 1.0, 0.1484, 1.0, 0.1484, 0.5, 0.1484, 0.5, 0.1484, 1.0, 0.1445, 1.0, 0.1445, 0.5, 0.1445, 0.5, 0.1445, 1.0, 0.1406, 1.0, 0.1406, 0.5, 0.1406, 0.5, 0.1406, 1.0, 0.1367, 1.0, 0.1367, 0.5, 0.1367, 0.5, 0.1367, 1.0, 0.1328, 1.0, 0.1328, 0.5, 0.1328, 0.5, 0.1328, 1.0, 0.1289, 1.0, 0.1289, 0.5, 0.1289, 0.5, 0.1289, 1.0, 0.125, 1.0, 0.125, 0.5, 0.125, 0.5, 0.125, 1.0, 0.1211, 1.0, 0.1211, 0.5, 0.1211, 0.5, 0.1211, 1.0, 0.1172, 1.0, 0.1172, 0.5, 0.1172, 0.5, 0.1172, 1.0, 0.1133, 1.0, 0.1133, 0.5, 0.1133, 0.5, 0.1133, 1.0, 0.1094, 1.0, 0.1094, 0.5, 0.1094, 0.5, 0.1094, 1.0, 0.1055, 1.0, 0.1055, 0.5, 0.1055, 0.5, 0.1055, 1.0, 0.1016, 1.0, 0.1016, 0.5, 0.1016, 0.5, 0.1016, 1.0, 0.09766, 1.0, 0.09766, 0.5, 0.09766, 0.5, 0.09766, 1.0, 0.09375, 1.0, 0.09375, 0.5, 0.09375, 0.5, 0.09375, 1.0, 0.08984, 1.0, 0.08984, 0.5, 0.08984, 0.5, 0.08984, 1.0, 0.08594, 1.0, 0.08594, 0.5, 0.08594, 0.5, 0.08594, 1.0, 0.08203, 1.0, 0.08203, 0.5, 0.08203, 0.5, 0.08203, 1.0, 0.07812, 1.0, 0.07812, 0.5, 0.07812, 0.5, 0.07812, 1.0, 0.07422, 1.0, 0.07422, 0.5, 0.07422, 0.5, 0.07422, 1.0, 0.07031, 1.0, 0.07031, 0.5, 0.07031, 0.5, 0.07031, 1.0, 0.06641, 1.0, 0.06641, 0.5, 0.06641, 0.5, 0.06641, 1.0, 0.0625, 1.0, 0.0625, 0.5, 0.0625, 0.5, 0.0625, 1.0, 0.05859, 1.0, 0.05859, 0.5, 0.05859, 0.5, 0.05859, 1.0, 0.05469, 1.0, 0.05469, 0.5, 0.05469, 0.5, 0.05469, 1.0, 0.05078, 1.0, 0.05078, 0.5, 0.05078, 0.5, 0.05078, 1.0, 0.04688, 1.0, 0.04688, 0.5, 0.04688, 0.5, 0.04688, 1.0, 0.04297, 1.0, 0.04297, 0.5, 0.04297, 0.5, 0.04297, 1.0, 0.03906, 1.0, 0.03906, 0.5, 0.03906, 0.5, 0.03906, 1.0, 0.03516, 1.0, 0.03516, 0.5, 0.03516, 0.5, 0.03516, 1.0, 0.03125, 1.0, 0.03125, 0.5, 0.03125, 0.5, 0.03125, 1.0, 0.02734, 1.0, 0.02734, 0.5, 0.02734, 0.5, 0.02734, 1.0, 0.02344, 1.0, 0.02344, 0.5, 0.02344, 0.5, 0.02344, 1.0, 0.01953, 1.0, 0.01953, 0.5, 0.01953, 0.5, 0.01953, 1.0, 0.01562, 1.0, 0.01562, 0.5, 0.01562, 0.5, 0.01562, 1.0, 0.01172, 1.0, 0.01172, 0.5, 0.01172, 0.5, 0.01172, 1.0, 0.007812, 1.0, 0.007812, 0.5, 0.007812, 0.5, 0.007812, 1.0, 0.003906, 1.0, 0.003906, 0.5, 0.003906, 0.5, 0.003906, 1.0, 0.0, 1.0, 0.0, 0.5, 0.75, 0.49, 0.75, 0.01, 0.7441, 0.01007, 0.7382, 0.01029, 0.7323, 0.01065, 0.7265, 0.01116, 0.7206, 0.0118, 0.7148, 0.0126, 0.709, 0.01353, 0.7032, 0.01461, 0.6974, 0.01583, 0.6917, 0.01719, 0.686, 0.01869, 0.6803, 0.02033, 0.6747, 0.02211, 0.6691, 0.02403, 0.6636, 0.02608, 0.6582, 0.02827, 0.6527, 0.03059, 0.6474, 0.03304, 0.6421, 0.03563, 0.6369, 0.03834, 0.6317, 0.04118, 0.6266, 0.04415, 0.6216, 0.04724, 0.6167, 0.05045, 0.6118, 0.05378, 0.607, 0.05723, 0.6023, 0.0608, 0.5977, 0.06448, 0.5932, 0.06827, 0.5888, 0.07217, 0.5845, 0.07618, 0.5803, 0.08029, 0.5762, 0.08451, 0.5722, 0.08883, 0.5683, 0.09324, 0.5645, 0.09775, 0.5608, 0.1023, 0.5572, 0.107, 0.5538, 0.1118, 0.5504, 0.1167, 0.5472, 0.1216, 0.5441, 0.1266, 0.5412, 0.1317, 0.5383, 0.1369, 0.5356, 0.1421, 0.533, 0.1474, 0.5306, 0.1527, 0.5283, 0.1582, 0.5261, 0.1636, 0.524, 0.1691, 0.5221, 0.1747, 0.5203, 0.1803, 0.5187, 0.186, 0.5172, 0.1917, 0.5158, 0.1974, 0.5146, 0.2032, 0.5135, 0.209, 0.5126, 0.2148, 0.5118, 0.2206, 0.5112, 0.2265, 0.5107, 0.2323, 0.5103, 0.2382, 0.5101, 0.2441, 0.51, 0.25, 0.5101, 0.2559, 0.5103, 0.2618, 0.5107, 0.2677, 0.5112, 0.2735, 0.5118, 0.2794, 0.5126, 0.2852, 0.5135, 0.291, 0.5146, 0.2968, 0.5158, 0.3026, 0.5172, 0.3083, 0.5187, 0.314, 0.5203, 0.3197, 0.5221, 0.3253, 0.524, 0.3309, 0.5261, 0.3364, 0.5283, 0.3418, 0.5306, 0.3473, 0.533, 0.3526, 0.5356, 0.3579, 0.5383, 0.3631, 0.5412, 0.3683, 0.5441, 0.3734, 0.5472, 0.3784, 0.5504, 0.3833, 0.5538, 0.3882, 0.5572, 0.393, 0.5608, 0.3977, 0.5645, 0.4023, 0.5683, 0.4068, 0.5722, 0.4112, 0.5762, 0.4155, 0.5803, 0.4197, 0.5845, 0.4238, 0.5888, 0.4278, 0.5932, 0.4317, 0.5977, 0.4355, 0.6023, 0.4392, 0.607, 0.4428, 0.6118, 0.4462, 0.6167, 0.4496, 0.6216, 0.4528, 0.6266, 0.4559, 0.6317, 0.4588, 0.6369, 0.4617, 0.6421, 0.4644, 0.6474, 0.467, 0.6527, 0.4694, 0.6582, 0.4717, 0.6636, 0.4739, 0.6691, 0.476, 0.6747, 0.4779, 0.6803, 0.4797, 0.686, 0.4813, 0.6917, 0.4828, 0.6974, 0.4842, 0.7032, 0.4854, 0.709, 0.4865, 0.7148, 0.4874, 0.7206, 0.4882, 0.7265, 0.4888, 0.7323, 0.4893, 0.7382, 0.4897, 0.7441, 0.4899, 0.25, 0.01, 0.25, 0.49, 0.2441, 0.4899, 0.2382, 0.4897, 0.2323, 0.4893, 0.2265, 0.4888, 0.2206, 0.4882, 0.2148, 0.4874, 0.209, 0.4865, 0.2032, 0.4854, 0.1974, 0.4842, 0.1917, 0.4828, 0.186, 0.4813, 0.1803, 0.4797, 0.1747, 0.4779, 0.1691, 0.476, 0.1636, 0.4739, 0.1582, 0.4717, 0.1527, 0.4694, 0.1474, 0.467, 0.1421, 0.4644, 0.1369, 0.4617, 0.1317, 0.4588, 0.1266, 0.4559, 0.1216, 0.4528, 0.1167, 0.4496, 0.1118, 0.4462, 0.107, 0.4428, 0.1023, 0.4392, 0.09775, 0.4355, 0.09324, 0.4317, 0.08883, 0.4278, 0.08451, 0.4238, 0.08029, 0.4197, 0.07618, 0.4155, 0.07217, 0.4112, 0.06827, 0.4068, 0.06448, 0.4023, 0.0608, 0.3977, 0.05723, 0.393, 0.05378, 0.3882, 0.05045, 0.3833, 0.04724, 0.3784, 0.04415, 0.3734, 0.04118, 0.3683, 0.03834, 0.3631, 0.03563, 0.3579, 0.03304, 0.3526, 0.03059, 0.3473, 0.02827, 0.3418, 0.02608, 0.3364, 0.02403, 0.3309, 0.02211, 0.3253, 0.02033, 0.3197, 0.01869, 0.314, 0.01719, 0.3083, 0.01583, 0.3026, 0.01461, 0.2968, 0.01353, 0.291, 0.0126, 0.2852, 0.0118, 0.2794, 0.01116, 0.2735, 0.01065, 0.2677, 0.01029, 0.2618, 0.01007, 0.2559, 0.01, 0.25, 0.01007, 0.2441, 0.01029, 0.2382, 0.01065, 0.2323, 0.01116, 0.2265, 0.0118, 0.2206, 0.0126, 0.2148, 0.01353, 0.209, 0.01461, 0.2032, 0.01583, 0.1974, 0.01719, 0.1917, 0.01869, 0.186, 0.02033, 0.1803, 0.02211, 0.1747, 0.02403, 0.1691, 0.02608, 0.1636, 0.02827, 0.1582, 0.03059, 0.1527, 0.03304, 0.1474, 0.03563, 0.1421, 0.03834, 0.1369, 0.04118, 0.1317, 0.04415, 0.1266, 0.04724, 0.1216, 0.05045, 0.1167, 0.05378, 0.1118, 0.05723, 0.107, 0.0608, 0.1023, 0.06448, 0.09775, 0.06827, 0.09324, 0.07217, 0.08883, 0.07618, 0.08451, 0.08029, 0.08029, 0.08451, 0.07618, 0.08883, 0.07217, 0.09324, 0.06827, 0.09775, 0.06448, 0.1023, 0.0608, 0.107, 0.05723, 0.1118, 0.05378, 0.1167, 0.05045, 0.1216, 0.04724, 0.1266, 0.04415, 0.1317, 0.04118, 0.1369, 0.03834, 0.1421, 0.03563, 0.1474, 0.03304, 0.1527, 0.03059, 0.1582, 0.02827, 0.1636, 0.02608, 0.1691, 0.02403, 0.1747, 0.02211, 0.1803, 0.02033, 0.186, 0.01869, 0.1917, 0.01719, 0.1974, 0.01583, 0.2032, 0.01461, 0.209, 0.01353, 0.2148, 0.0126, 0.2206, 0.0118, 0.2265, 0.01116, 0.2323, 0.01065, 0.2382, 0.01029, 0.2441, 0.01007, 0.25, 0.49, 0.25, 0.01, 0.0, 0.0, 0.0, 0.0])
me_cylinder_005.use_remesh_fix_poles = True
me_cylinder_005.use_remesh_preserve_attributes = False
me_cylinder_005.update()

# ---- objects
ob_point = bpy.data.objects.new('Point', light_light)
ob_cylinder_001 = bpy.data.objects.new('Cylinder.001', me_cylinder_005)

# ---- transforms, parenting, visibility, modifiers, constraints
ob_point.location = (-5.227, 6.199, 2.843)
ob_cylinder_001.location = (0.0, 0.0, 0.0)

# ---- collection membership
scene.collection.objects.link(ob_point)
scene.collection.objects.link(ob_cylinder_001)

# ---- scene / render settings (as saved in the file)
scene.frame_start = 1; scene.frame_end = 250; scene.frame_set(17)
scene.render.engine = 'CYCLES'
scene.render.image_settings.exr_codec = 'NONE'
scene.render.simplify_subdivision_render = 0
scene.render.simplify_child_particles_render = 0.0
scene.cycles.use_denoising = False
scene.cycles.samples = 128
scene.cycles.sampling_pattern = 'TABULATED_SOBOL'
scene.cycles.use_adaptive_sampling = False
scene.cycles.use_light_tree = False
scene.view_settings.view_transform = 'Filmic'
bpy.context.view_layer.update()

# ---- added for rendering (the .blend has no active camera): camera
cam_auto = bpy.data.cameras.new('AutoCamera')
cam_auto.lens = 50.0
cam_auto.sensor_width = 36.0
cam_auto.clip_end = 1000.0
ob_auto_camera = bpy.data.objects.new('AutoCamera', cam_auto)
scene.collection.objects.link(ob_auto_camera)
ob_auto_camera.location = (1.73127, -2.61536, 1.78123)
ob_auto_camera.rotation_euler = (1.09748, -7.21219e-08, 0.694738)
scene.camera = ob_auto_camera
bpy.context.view_layer.update()
